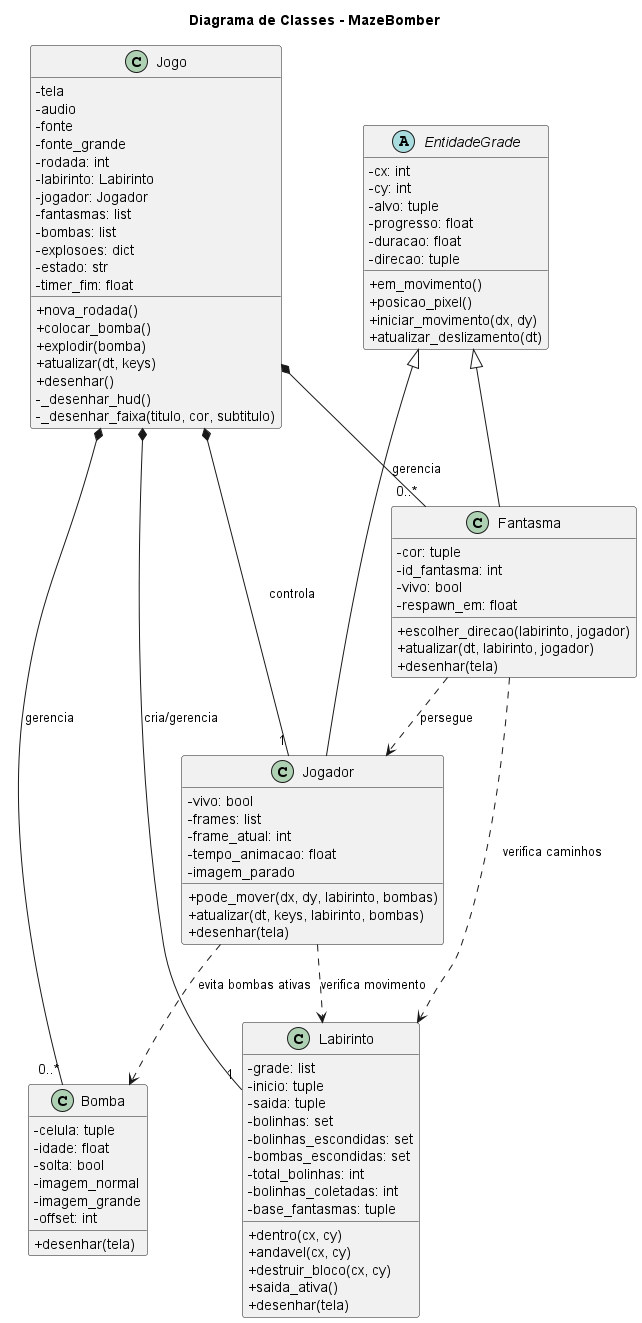

The diagram above was rendered by PlantUML. Its source (embedded in the PNG):
@startuml
 title Diagrama de Classes - MazeBomber
 skinparam classAttributeIconSize 0

class Jogo {
  - tela
  - audio
  - fonte
  - fonte_grande
  - rodada: int
  - labirinto: Labirinto
  - jogador: Jogador
  - fantasmas: list
  - bombas: list
  - explosoes: dict
  - estado: str
  - timer_fim: float
  + nova_rodada()
  + colocar_bomba()
  + explodir(bomba)
  + atualizar(dt, keys)
  + desenhar()
  - _desenhar_hud()
  - _desenhar_faixa(titulo, cor, subtitulo)
}

abstract class EntidadeGrade {
  - cx: int
  - cy: int
  - alvo: tuple
  - progresso: float
  - duracao: float
  - direcao: tuple
  + em_movimento()
  + posicao_pixel()
  + iniciar_movimento(dx, dy)
  + atualizar_deslizamento(dt)
}

class Jogador {
  - vivo: bool
  - frames: list
  - frame_atual: int
  - tempo_animacao: float
  - imagem_parado
  + pode_mover(dx, dy, labirinto, bombas)
  + atualizar(dt, keys, labirinto, bombas)
  + desenhar(tela)
}

class Fantasma {
  - cor: tuple
  - id_fantasma: int
  - vivo: bool
  - respawn_em: float
  + escolher_direcao(labirinto, jogador)
  + atualizar(dt, labirinto, jogador)
  + desenhar(tela)
}

class Bomba {
  - celula: tuple
  - idade: float
  - solta: bool
  - imagem_normal
  - imagem_grande
  - offset: int
  + desenhar(tela)
}

class Labirinto {
  - grade: list
  - inicio: tuple
  - saida: tuple
  - bolinhas: set
  - bolinhas_escondidas: set
  - bombas_escondidas: set
  - total_bolinhas: int
  - bolinhas_coletadas: int
  - base_fantasmas: tuple
  + dentro(cx, cy)
  + andavel(cx, cy)
  + destruir_bloco(cx, cy)
  + saida_ativa()
  + desenhar(tela)
}

EntidadeGrade <|-- Jogador
EntidadeGrade <|-- Fantasma
Jogo *-- "1" Labirinto : cria/gerencia
Jogo *-- "1" Jogador : controla
Jogo *-- "0..*" Fantasma : gerencia
Jogo *-- "0..*" Bomba : gerencia
Jogador ..> Labirinto : verifica movimento
Jogador ..> Bomba : evita bombas ativas
Fantasma ..> Labirinto : verifica caminhos
Fantasma ..> Jogador : persegue
@enduml